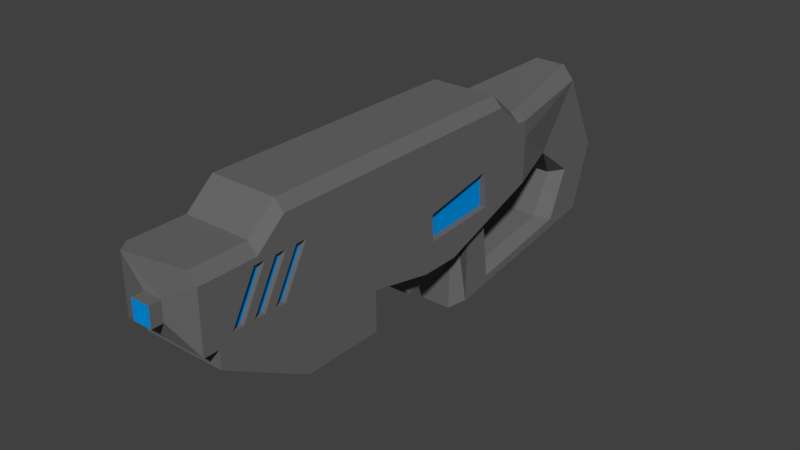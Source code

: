 # Source: Gun_Rifle.blend  (saved by Blender 2.78.0; exported with 4.5.12 LTS)
import bpy
from mathutils import Matrix  # noqa: F401  (used for matrix-valued properties, if any)

bpy.ops.wm.read_factory_settings(use_empty=True)
scene = bpy.context.scene
scene.name = 'Scene'

# ---- collections
col_collection_1 = bpy.data.collections.new('Collection 1'); scene.collection.children.link(col_collection_1)

# ---- materials (node trees are filled in below, after node groups)
mat_gunmat1 = bpy.data.materials.new('GunMat1')
mat_gunmat1.alpha_threshold = 0.0
mat_gunmat1.use_transparent_shadow = False
mat_gunmat1.diffuse_color = (0.1424, 0.1424, 0.1424, 1.0)
mat_gunmat1.roughness = 0.5
mat_gunmat2 = bpy.data.materials.new('GunMat2')
mat_gunmat2.alpha_threshold = 0.0
mat_gunmat2.use_transparent_shadow = False
mat_gunmat2.diffuse_color = (0.0, 0.2953, 0.8, 1.0)
mat_gunmat2.roughness = 0.5

# ---- material node trees

# ---- world
world_world = bpy.data.worlds.new('World'); scene.world = world_world
world_world.color = (0.05088, 0.05088, 0.05088)
world_world.use_sun_shadow = False
world_world.sun_shadow_jitter_overblur = 0.0
world_world.cycles.sampling_method = 'MANUAL'

# ---- meshes
me_cube_005 = bpy.data.meshes.new('Cube.005')
me_cube_005.from_pydata([(0.9693, 0.722, -2.049), (0.8893, 0.722, -0.09028), (0.9693, -0.722, -2.049), (0.5319, -1.0, -1.0), (0.5319, 1.0, -1.0), (0.2787, -1.0, -1.0), (0.2787, 1.0, -1.0), (-0.1482, -1.0, -1.523), (-0.1482, 1.0, -1.523), (0.2017, 0.3333, -1.0), (0.3146, 0.3333, -1.0), (0.3146, -0.3333, -1.0), (0.4028, 0.3832, -1.409), (0.4028, -0.3832, -1.409), (0.7094, 0.3088, -1.637), (1.619, 0.387, -1.625), (1.619, -0.387, -1.625), (1.682, 0.722, -1.689), (1.682, -0.722, -1.689), (2.024, -0.387, -1.908), (2.024, 0.387, -1.908), (1.959, -0.722, -1.75), (1.755, 0.387, -0.7855), (1.817, 0.722, -0.7155), (1.817, -0.722, -0.7155), (1.538, 0.722, -0.05965), (1.538, -0.722, -0.05965), (2.179, 0.387, -0.3603), (2.098, 0.722, -0.4108), (2.098, -0.722, -0.4108), (1.865, -0.387, 1.427), (1.132, 1.0, 1.0), (1.132, -1.0, 1.0), (0.9494, -1.0, 1.48), (0.9401, -0.7928, 1.688), (0.9401, 0.7928, 1.688), (1.046, -0.387, -1.89), (0.9192, 0.387, 0.1109), (1.046, 0.387, -1.89), (0.7599, -0.722, -2.312), (1.211, -1.0, 0.634), (1.211, -1.0, -0.2652), (1.211, 1.0, 0.634), (1.211, 1.0, -0.2652), (1.162, -0.7928, 1.208), (1.162, 0.7928, 1.208), (0.8273, 1.0, -0.337), (1.959, 0.722, -1.75), (1.755, -0.387, -0.7855), (2.179, -0.387, -0.3603), (1.865, 0.387, 1.427), (1.836, -0.722, 1.186), (1.836, 0.722, 1.186), (1.119, 0.7928, 1.208), (1.119, -0.7928, 1.208), (-1.106, 1.0, 0.8519), (-0.9889, 1.0, 0.8865), (-1.204, 1.0, 0.2536), (-1.145, 1.0, -0.0003952), (-0.9207, 1.0, 0.8865), (-1.077, 1.0, -0.0003952), (-0.8526, 1.0, 0.8865), (-1.009, 1.0, -0.0003952), (-0.7844, 1.0, 0.8865), (-0.9409, 1.0, -0.0003952), (-0.7162, 1.0, 0.8865), (-0.8727, 1.0, -0.0003952), (-0.6481, 1.0, 0.8865), (-0.8046, 1.0, -0.0003952), (0.7082, 0.387, -2.513), (0.7116, -0.387, 0.0896), (0.7116, 0.387, 0.0896), (0.7626, -0.722, -0.107), (0.8893, -0.722, -0.09028), (0.7626, 0.722, -0.107), (-1.325, -1.0, 1.0), (-1.325, 1.0, 1.0), (-1.368, -0.2265, 0.6233), (-1.368, 0.2265, 0.6233), (-1.368, 0.2265, 0.2338), (-1.368, -0.2265, 0.2338), (-1.441, -0.2265, 0.2338), (-1.441, 0.2265, 0.2338), (-1.441, 0.2265, 0.6233), (-1.441, -0.2265, 0.6233), (-0.6698, -1.0, -1.523), (-0.6698, 1.0, -1.523), (-1.23, 1.0, -0.5165), (-1.23, -1.0, -0.5165), (-1.325, -0.7928, 1.208), (-1.325, 0.7928, 1.208), (-1.23, -1.0, -0.1611), (-1.23, 1.0, -0.1611), (0.3365, 1.0, -0.4287), (0.3295, 1.0, 0.1125), (0.8048, 1.0, 0.3936), (-1.325, 1.0, -0.1611), (-1.325, -1.0, -0.1611), (0.5319, 0.3333, -1.0), (0.5319, -0.3333, -1.0), (0.2017, -0.3333, -1.0), (0.3209, -0.3832, -1.659), (0.3209, 0.3832, -1.659), (0.7105, 0.387, -0.778), (0.7116, 0.129, 0.0896), (0.7116, -0.129, 0.0896), (0.7094, -0.387, -1.646), (0.7094, -0.3088, -1.637), (0.3371, -1.0, -0.4286), (-0.1482, 1.0, -0.7127), (-0.1482, -1.0, -0.7127), (-0.9658, -1.0, 1.0), (0.9494, 1.0, 1.48), (-0.7832, 1.0, 1.48), (-0.9658, 1.0, 1.0), (-0.789, 0.7928, 1.688), (-0.9681, 0.7928, 1.208), (-0.9681, -0.7928, 1.208), (-0.789, -0.7928, 1.688), (0.7082, -0.387, -2.513), (0.9192, -0.387, 0.1109), (0.7599, 0.722, -2.312), (1.211, -1.0, 1.0), (1.211, 1.0, 1.0), (0.3365, -1.0, -0.4287), (0.8273, -1.0, -0.337), (0.3295, -1.0, 0.1125), (0.8048, -1.0, 0.3936), (0.7082, 0.0, -2.513), (0.7105, -0.387, -0.778), (0.7094, 0.387, -1.646), (0.7105, -0.3088, -1.286), (0.7105, 0.3088, -1.286), (0.3371, 1.0, -0.4286), (2.024, 0.0, -1.908), (2.179, 0.0, -0.3603), (1.865, 0.0, 1.427), (-0.7832, -1.0, 1.48), (-1.106, -1.0, 0.8519), (-0.9889, -1.0, 0.8865), (-1.204, -1.0, 0.2536), (-1.145, -1.0, -0.0003952), (-0.9207, -1.0, 0.8865), (-1.077, -1.0, -0.0003952), (-0.8526, -1.0, 0.8865), (-1.009, -1.0, -0.0003952), (-0.7844, -1.0, 0.8865), (-0.9409, -1.0, -0.0003952), (-0.7162, -1.0, 0.8865), (-0.8727, -1.0, -0.0003952), (-0.6481, -1.0, 0.8865), (-0.8046, -1.0, -0.0003952), (-0.9889, 0.8997, 0.8865), (-1.145, 0.8997, -0.0003952), (-0.9207, 0.8997, 0.8865), (-1.077, 0.8997, -0.0003952), (-0.8526, 0.8997, 0.8865), (-1.009, 0.8997, -0.0003952), (-0.7844, 0.8997, 0.8865), (-0.9409, 0.8997, -0.0003952), (-0.7162, 0.8997, 0.8865), (-0.8727, 0.8997, -0.0003952), (-0.6481, 0.8997, 0.8865), (-0.8046, 0.8997, -0.0003952), (-0.9889, -0.8997, 0.8865), (-1.145, -0.8997, -0.0003952), (-0.9207, -0.8997, 0.8865), (-1.077, -0.8997, -0.0003952), (-0.8526, -0.8997, 0.8865), (-1.009, -0.8997, -0.0003952), (-0.7844, -0.8997, 0.8865), (-0.9409, -0.8997, -0.0003952), (-0.7162, -0.8997, 0.8865), (-0.8727, -0.8997, -0.0003952), (-0.6481, -0.8997, 0.8865), (-0.8046, -0.8997, -0.0003952), (0.3365, 0.8486, -0.4287), (0.3295, 0.8486, 0.1125), (0.8048, 0.8486, 0.3936), (0.8048, -0.8486, 0.3936), (0.8273, -0.8486, -0.337), (0.3365, -0.8486, -0.4287), (0.3295, -0.8486, 0.1125), (0.8273, 0.8486, -0.337)], [], [(102, 14, 107, 101), (39, 21, 18, 2), (37, 71, 104, 105, 70, 120), (37, 38, 0, 1), (14, 102, 12, 132), (132, 12, 13, 131), (121, 74, 1, 0), (2, 73, 72, 39), (39, 119, 19, 21), (36, 120, 73, 2), (71, 37, 1, 74), (69, 121, 47, 20), (70, 72, 39, 119), (32, 122, 44, 54), (4, 43, 41, 3, 99, 98), (55, 56, 58, 57), (76, 114, 56, 55), (41, 40, 127, 125), (44, 122, 51, 30), (11, 5, 100), (9, 6, 10), (11, 10, 4, 3), (6, 4, 10), (9, 10, 12, 102), (3, 5, 11), (85, 86, 8, 7), (102, 101, 13, 12), (100, 9, 102, 101), (11, 100, 101, 13), (10, 11, 13, 12), (128, 14, 130, 69), (14, 132, 103, 130), (128, 107, 14), (101, 107, 131, 13), (36, 16, 15, 38), (2, 18, 16, 36), (38, 15, 17, 0), (119, 128, 134, 19), (128, 69, 20, 134), (16, 48, 22, 15), (18, 24, 48, 16), (15, 22, 23, 17), (21, 19, 49, 29), (134, 20, 27, 135), (19, 134, 135, 49), (29, 24, 18, 21), (20, 47, 28, 27), (52, 28, 23, 25), (49, 135, 136, 30), (29, 49, 30, 51), (135, 27, 50, 136), (27, 28, 52, 50), (30, 136, 44), (22, 48, 26, 25), (24, 26, 48), (41, 43, 25, 26), (7, 8, 109, 110), (5, 110, 100), (100, 110, 109, 9), (54, 53, 35, 34), (34, 35, 115, 118), (123, 31, 53, 45), (31, 112, 35, 53), (112, 113, 115, 35), (137, 33, 34, 118), (33, 32, 54, 34), (3, 41, 125), (125, 124, 3), (3, 124, 5), (5, 124, 110), (85, 7, 110, 88), (36, 38, 37, 120), (121, 0, 17, 47), (119, 106, 129, 70, 72, 39), (51, 122, 40), (45, 50, 52, 123), (124, 125, 180, 181), (28, 47, 17, 23), (51, 26, 24, 29), (50, 45, 136), (45, 44, 136), (23, 22, 25), (6, 9, 109), (45, 53, 54, 44), (4, 46, 43), (46, 4, 93), (4, 6, 93), (6, 109, 93), (86, 87, 109, 8), (146, 144, 168, 170), (60, 59, 61, 62), (149, 151, 175, 173), (64, 63, 65, 66), (147, 146, 170, 171), (55, 57, 76), (96, 76, 57), (92, 96, 57, 58), (58, 60, 92), (60, 62, 92), (62, 64, 92), (64, 66, 92), (66, 68, 92), (94, 92, 68, 95), (123, 42, 95, 31), (31, 95, 112), (112, 95, 113), (68, 67, 95), (95, 67, 113), (67, 65, 113), (65, 63, 113), (63, 61, 113), (61, 59, 113), (114, 113, 59, 56), (131, 129, 70, 105), (71, 103, 130, 69), (70, 72, 73, 120), (71, 69, 121, 74), (82, 79, 80, 81), (84, 77, 78, 83), (138, 140, 141, 139), (83, 78, 79, 82), (75, 138, 139, 111), (81, 80, 77, 84), (87, 86, 85, 88), (91, 92, 87, 88), (111, 117, 89, 75), (93, 87, 92, 94), (116, 90, 89, 117), (81, 84, 83, 82), (96, 92, 91, 97), (128, 119, 106, 107), (107, 106, 129, 131), (103, 132, 104, 71), (132, 131, 105, 104), (78, 77, 75, 89, 90, 76), (80, 97, 75, 77), (79, 96, 97, 80), (79, 78, 76, 96), (115, 116, 117, 118), (137, 118, 117, 111), (76, 90, 116, 114), (114, 116, 115, 113), (93, 109, 87), (70, 119, 106, 129), (69, 121, 74, 71, 103, 130), (124, 126, 91, 88), (93, 94, 177, 176), (124, 88, 110), (150, 148, 172, 174), (143, 145, 144, 142), (139, 141, 165, 164), (147, 149, 148, 146), (62, 61, 156, 157), (138, 75, 140), (97, 140, 75), (91, 141, 140, 97), (141, 91, 143), (143, 91, 145), (145, 91, 147), (147, 91, 149), (149, 91, 151), (126, 127, 151, 91), (122, 32, 127, 40), (32, 33, 127), (33, 137, 127), (151, 127, 150), (127, 137, 150), (150, 137, 148), (148, 137, 146), (146, 137, 144), (144, 137, 142), (111, 139, 142, 137), (46, 95, 42, 43), (26, 51, 40), (40, 41, 26), (52, 42, 123), (52, 25, 42), (25, 43, 42), (153, 152, 154, 155), (157, 156, 158, 159), (161, 160, 162, 163), (165, 167, 166, 164), (169, 171, 170, 168), (173, 175, 174, 172), (67, 68, 163, 162), (143, 142, 166, 167), (58, 56, 152, 153), (145, 147, 171, 169), (65, 67, 162, 160), (142, 139, 164, 166), (63, 64, 159, 158), (148, 149, 173, 172), (68, 66, 161, 163), (141, 143, 167, 165), (61, 63, 158, 156), (59, 60, 155, 154), (144, 145, 169, 168), (64, 62, 157, 159), (56, 59, 154, 152), (66, 65, 160, 161), (60, 58, 153, 155), (151, 150, 174, 175), (178, 183, 176, 177), (179, 182, 181, 180), (125, 127, 179, 180), (95, 46, 183, 178), (94, 95, 178, 177), (127, 126, 182, 179), (126, 124, 181, 182), (46, 93, 176, 183)])
me_cube_005.polygons.foreach_set('material_index', [0, 0, 0, 0, 0, 0, 0, 0, 0, 0, 0, 0, 0, 0, 0, 0, 0, 0, 0, 0, 0, 0, 0, 0, 0, 0, 0, 0, 0, 0, 0, 0, 0, 0, 0, 0, 0, 0, 0, 0, 0, 0, 0, 0, 0, 0, 0, 0, 0, 0, 0, 0, 0, 0, 0, 0, 0, 0, 0, 0, 0, 0, 0, 0, 0, 0, 0, 0, 0, 0, 0, 0, 0, 0, 0, 0, 0, 0, 0, 0, 0, 0, 0, 0, 0, 0, 0, 0, 0, 0, 0, 0, 0, 0, 0, 0, 0, 0, 0, 0, 0, 0, 0, 0, 0, 0, 0, 0, 0, 0, 0, 0, 0, 0, 0, 0, 0, 0, 0, 0, 0, 0, 0, 0, 0, 0, 0, 0, 1, 0, 0, 0, 0, 0, 0, 0, 0, 0, 0, 0, 0, 0, 0, 0, 0, 0, 0, 0, 0, 0, 0, 0, 0, 0, 0, 0, 0, 0, 0, 0, 0, 0, 0, 0, 0, 0, 0, 0, 0, 0, 0, 0, 0, 0, 0, 0, 0, 0, 1, 1, 1, 1, 1, 1, 0, 0, 0, 0, 0, 0, 0, 0, 0, 0, 0, 0, 0, 0, 0, 0, 0, 0, 1, 1, 0, 0, 0, 0, 0, 0])
me_cube_005.materials.append(mat_gunmat1)
me_cube_005.materials.append(mat_gunmat2)
me_cube_005.use_remesh_preserve_volume = False
me_cube_005.use_remesh_preserve_attributes = False
me_cube_005.use_mirror_vertex_groups = False
me_cube_005.update()

# ---- objects
ob_gun_laser = bpy.data.objects.new('Gun_Laser', me_cube_005)

# ---- transforms, parenting, visibility, modifiers, constraints
ob_gun_laser.location = (-0.1276, -0.4583, 1.222)
ob_gun_laser.rotation_euler = (0.0, -0.0, 1.571)
ob_gun_laser.scale = (0.292, 0.07781, 0.09317)
ob_gun_laser.lineart.crease_threshold = 0.0

# ---- collection membership
col_collection_1.objects.link(ob_gun_laser)

# ---- scene / render settings (as saved in the file)
scene.frame_start = 1; scene.frame_end = 31; scene.frame_set(1)
scene.render.engine = 'BLENDER_EEVEE_NEXT'
scene.render.resolution_percentage = 50
scene.render.dither_intensity = 0.0
scene.cycles.use_denoising = False
scene.cycles.samples = 128
scene.cycles.sampling_pattern = 'TABULATED_SOBOL'
scene.cycles.light_sampling_threshold = 0.0
scene.cycles.use_adaptive_sampling = False
scene.cycles.use_light_tree = False
scene.cycles.blur_glossy = 0.0
scene.cycles.sample_clamp_indirect = 0.0
scene.view_settings.view_transform = 'Standard'
bpy.context.view_layer.update()

# ---- added for rendering (the .blend has no active camera and no usable light): camera, sun
cam_auto = bpy.data.cameras.new('AutoCamera')
cam_auto.lens = 50.0
cam_auto.sensor_width = 36.0
cam_auto.clip_end = 1000.0
ob_auto_camera = bpy.data.objects.new('AutoCamera', cam_auto)
scene.collection.objects.link(ob_auto_camera)
ob_auto_camera.location = (0.925426, -1.61418, 2.02609)
ob_auto_camera.rotation_euler = (1.09748, -7.21219e-08, 0.694738)
scene.camera = ob_auto_camera
light_auto_sun = bpy.data.lights.new('AutoSun', 'SUN')
light_auto_sun.energy = 3.0
light_auto_sun.angle = 0.0523599
ob_auto_sun = bpy.data.objects.new('AutoSun', light_auto_sun)
scene.collection.objects.link(ob_auto_sun)
ob_auto_sun.rotation_euler = (0.872665, 0.174533, 0.523599)
bpy.context.view_layer.update()

